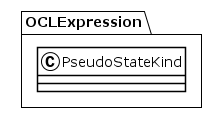

The diagram above was rendered by PlantUML. Its source (embedded in the PNG):
@startuml
!theme plain
package OCLExpression {
class PseudoStateKind {
}
}
@enduml